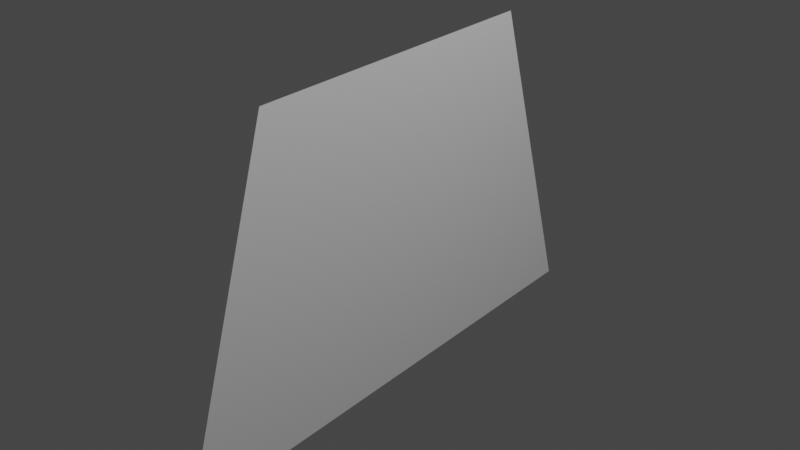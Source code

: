 # Source: character.blend  (saved by Blender 2.82.7; exported with 4.5.12 LTS)
import bpy
from mathutils import Matrix  # noqa: F401  (used for matrix-valued properties, if any)

bpy.ops.wm.read_factory_settings(use_empty=True)
scene = bpy.context.scene
scene.name = 'Scene'

# ---- collections
col_collection = bpy.data.collections.new('Collection'); scene.collection.children.link(col_collection)

# ---- materials (node trees are filled in below, after node groups)
mat_material = bpy.data.materials.new('Material')
mat_material.alpha_threshold = 0.0
mat_material.use_transparent_shadow = False
mat_material.line_color = (0.0, 0.0, 0.0, 1.0)

# ---- material node trees
mat_material.use_nodes = True; mat_material.node_tree.nodes.clear()
_N = mat_material.node_tree.nodes; _L = mat_material.node_tree.links
n0 = _N.new('ShaderNodeOutputMaterial'); n0.name = 'Material Output'; n0.location = (300, 300)
n1 = _N.new('ShaderNodeBsdfPrincipled'); n1.name = 'Principled BSDF'; n1.location = (10, 300)
n1.distribution = 'GGX'
n1.subsurface_method = 'BURLEY'
n1.inputs[2].default_value = 0.4
n1.inputs[3].default_value = 1.45
n1.inputs[27].default_value = (0.0, 0.0, 0.0, 1.0)
n1.inputs[28].default_value = 1.0
_L.new(n1.outputs[0], n0.inputs[0])
n0.is_active_output = True

# ---- world
world_world = bpy.data.worlds.new('World'); scene.world = world_world
world_world.use_nodes = True; world_world.node_tree.nodes.clear()
_N = world_world.node_tree.nodes; _L = world_world.node_tree.links
n0 = _N.new('ShaderNodeOutputWorld'); n0.name = 'World Output'; n0.location = (300, 300)
n1 = _N.new('ShaderNodeBackground'); n1.name = 'Background'; n1.location = (10, 300)
n1.inputs[0].default_value = (0.05088, 0.05088, 0.05088, 1.0)
_L.new(n1.outputs[0], n0.inputs[0])
n0.is_active_output = True
world_world.color = (0.05088, 0.05088, 0.05088)
world_world.use_sun_shadow = False
world_world.sun_shadow_jitter_overblur = 0.0

# ---- lights
light_light = bpy.data.lights.new('Light', 'POINT')
light_light.transmission_factor = 0.0
light_light.energy = 1000.0
light_light.shadow_soft_size = 0.1
light_light.shadow_maximum_resolution = 0.006
light_light.use_absolute_resolution = True

# ---- meshes
me_cube = bpy.data.meshes.new('Cube')
me_cube.from_pydata([(1.0, 1.0, 1.0), (1.0, 1.624, -1.0), (1.0, 0.0, 1.0), (1.0, 0.0, -1.0)], [], [(1, 0, 2, 3)])
_uv = me_cube.uv_layers.new(name='UVMap')
_uv.uv.foreach_set('vector', [0.375, 0.5, 0.625, 0.5, 0.625, 0.625, 0.375, 0.625])
me_cube.materials.append(mat_material)
me_cube.use_remesh_preserve_volume = False
me_cube.use_remesh_preserve_attributes = False
me_cube.use_mirror_vertex_groups = False
me_cube.update()

# ---- objects
ob_cube = bpy.data.objects.new('Cube', me_cube)
ob_light = bpy.data.objects.new('Light', light_light)

# ---- transforms, parenting, visibility, modifiers, constraints
ob_cube.location = (0.0, 0.0, 0.0)
ob_cube.lock_rotations_4d = False
ob_cube.empty_display_type = 'ARROWS'
ob_cube.lineart.crease_threshold = 0.0
_m = ob_cube.modifiers.new('Mirror', 'MIRROR')
_m.use_axis = (False, True, False)
_m.use_clip = True
ob_light.location = (4.076, 1.005, 5.904)
ob_light.rotation_euler = (0.6503, 0.05522, 1.866)
ob_light.lock_rotations_4d = False
ob_light.empty_display_type = 'ARROWS'
ob_light.color = (0.0, 0.0, 0.0, 0.0)
ob_light.lineart.crease_threshold = 0.0

# ---- collection membership
col_collection.objects.link(ob_cube)
col_collection.objects.link(ob_light)

# ---- scene / render settings (as saved in the file)
scene.frame_start = 1; scene.frame_end = 250; scene.frame_set(1)
scene.render.engine = 'BLENDER_EEVEE_NEXT'
scene.cycles.use_denoising = False
scene.cycles.samples = 128
scene.cycles.sampling_pattern = 'TABULATED_SOBOL'
scene.cycles.use_adaptive_sampling = False
scene.cycles.use_light_tree = False
scene.view_settings.view_transform = 'Filmic'
bpy.context.view_layer.update()

# ---- added for rendering (the .blend has no active camera): camera
cam_auto = bpy.data.cameras.new('AutoCamera')
cam_auto.lens = 50.0
cam_auto.sensor_width = 36.0
cam_auto.clip_end = 1000.0
ob_auto_camera = bpy.data.objects.new('AutoCamera', cam_auto)
scene.collection.objects.link(ob_auto_camera)
ob_auto_camera.location = (4.52978, -4.23574, 2.82383)
ob_auto_camera.rotation_euler = (1.09748, -7.21219e-08, 0.694738)
scene.camera = ob_auto_camera
bpy.context.view_layer.update()
